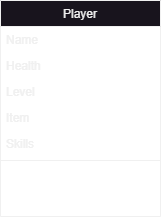

The diagram above was exported from draw.io. Its source (the exported page's mxGraphModel, read from the mxfile embedded in the PNG):
<mxGraphModel dx="792" dy="1187" grid="1" gridSize="10" guides="1" tooltips="1" connect="1" arrows="1" fold="1" page="1" pageScale="1" pageWidth="827" pageHeight="1169" math="0" shadow="0">
  <root>
    <mxCell id="WIyWlLk6GJQsqaUBKTNV-0" />
    <mxCell id="WIyWlLk6GJQsqaUBKTNV-1" parent="WIyWlLk6GJQsqaUBKTNV-0" />
    <mxCell id="zkfFHV4jXpPFQw0GAbJ--17" value="Player" style="swimlane;fontStyle=0;align=center;verticalAlign=top;childLayout=stackLayout;horizontal=1;startSize=26;horizontalStack=0;resizeParent=1;resizeLast=0;collapsible=1;marginBottom=0;rounded=0;shadow=0;strokeWidth=1;" parent="WIyWlLk6GJQsqaUBKTNV-1" vertex="1">
      <mxGeometry x="140" y="90" width="160" height="216" as="geometry">
        <mxRectangle x="550" y="140" width="160" height="26" as="alternateBounds" />
      </mxGeometry>
    </mxCell>
    <mxCell id="zkfFHV4jXpPFQw0GAbJ--18" value="Name" style="text;align=left;verticalAlign=top;spacingLeft=4;spacingRight=4;overflow=hidden;rotatable=0;points=[[0,0.5],[1,0.5]];portConstraint=eastwest;" parent="zkfFHV4jXpPFQw0GAbJ--17" vertex="1">
      <mxGeometry y="26" width="160" height="26" as="geometry" />
    </mxCell>
    <mxCell id="zkfFHV4jXpPFQw0GAbJ--19" value="Health" style="text;align=left;verticalAlign=top;spacingLeft=4;spacingRight=4;overflow=hidden;rotatable=0;points=[[0,0.5],[1,0.5]];portConstraint=eastwest;rounded=0;shadow=0;html=0;" parent="zkfFHV4jXpPFQw0GAbJ--17" vertex="1">
      <mxGeometry y="52" width="160" height="26" as="geometry" />
    </mxCell>
    <mxCell id="zkfFHV4jXpPFQw0GAbJ--20" value="Level" style="text;align=left;verticalAlign=top;spacingLeft=4;spacingRight=4;overflow=hidden;rotatable=0;points=[[0,0.5],[1,0.5]];portConstraint=eastwest;rounded=0;shadow=0;html=0;" parent="zkfFHV4jXpPFQw0GAbJ--17" vertex="1">
      <mxGeometry y="78" width="160" height="26" as="geometry" />
    </mxCell>
    <mxCell id="zkfFHV4jXpPFQw0GAbJ--21" value="Item" style="text;align=left;verticalAlign=top;spacingLeft=4;spacingRight=4;overflow=hidden;rotatable=0;points=[[0,0.5],[1,0.5]];portConstraint=eastwest;rounded=0;shadow=0;html=0;" parent="zkfFHV4jXpPFQw0GAbJ--17" vertex="1">
      <mxGeometry y="104" width="160" height="26" as="geometry" />
    </mxCell>
    <mxCell id="zkfFHV4jXpPFQw0GAbJ--22" value="Skills" style="text;align=left;verticalAlign=top;spacingLeft=4;spacingRight=4;overflow=hidden;rotatable=0;points=[[0,0.5],[1,0.5]];portConstraint=eastwest;rounded=0;shadow=0;html=0;" parent="zkfFHV4jXpPFQw0GAbJ--17" vertex="1">
      <mxGeometry y="130" width="160" height="26" as="geometry" />
    </mxCell>
    <mxCell id="zkfFHV4jXpPFQw0GAbJ--23" value="" style="line;html=1;strokeWidth=1;align=left;verticalAlign=middle;spacingTop=-1;spacingLeft=3;spacingRight=3;rotatable=0;labelPosition=right;points=[];portConstraint=eastwest;" parent="zkfFHV4jXpPFQw0GAbJ--17" vertex="1">
      <mxGeometry y="156" width="160" height="8" as="geometry" />
    </mxCell>
  </root>
</mxGraphModel>